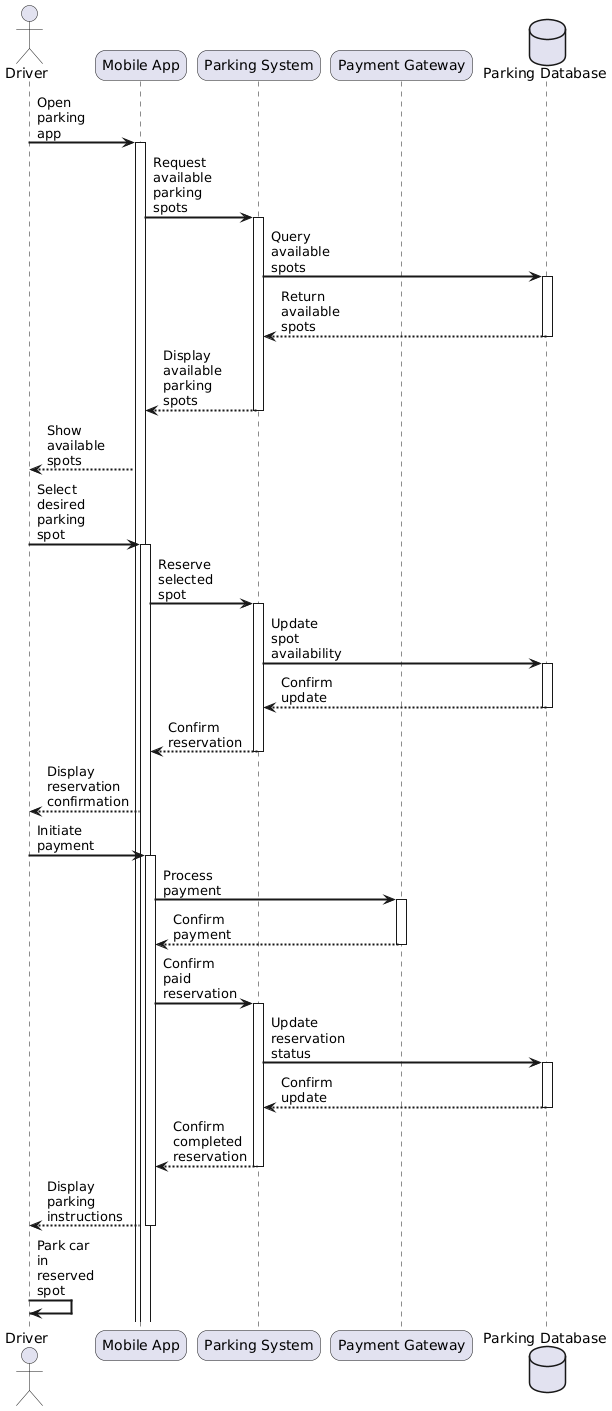

The diagram above was rendered by PlantUML. Its source (embedded in the PNG):
@startuml
skinparam sequenceArrowThickness 2
skinparam roundcorner 20
skinparam maxmessagesize 60

actor Driver
participant "Mobile App" as App
participant "Parking System" as System
participant "Payment Gateway" as Payment
database "Parking Database" as DB

Driver -> App : Open parking app
activate App

App -> System : Request available parking spots
activate System

System -> DB : Query available spots
activate DB
DB --> System : Return available spots
deactivate DB

System --> App : Display available parking spots
deactivate System

App --> Driver : Show available spots

Driver -> App : Select desired parking spot
activate App

App -> System : Reserve selected spot
activate System

System -> DB : Update spot availability
activate DB
DB --> System : Confirm update
deactivate DB

System --> App : Confirm reservation
deactivate System

App --> Driver : Display reservation confirmation

Driver -> App : Initiate payment
activate App

App -> Payment : Process payment
activate Payment

Payment --> App : Confirm payment
deactivate Payment

App -> System : Confirm paid reservation
activate System

System -> DB : Update reservation status
activate DB
DB --> System : Confirm update
deactivate DB

System --> App : Confirm completed reservation
deactivate System

App --> Driver : Display parking instructions
deactivate App

Driver -> Driver : Park car in reserved spot
@enduml